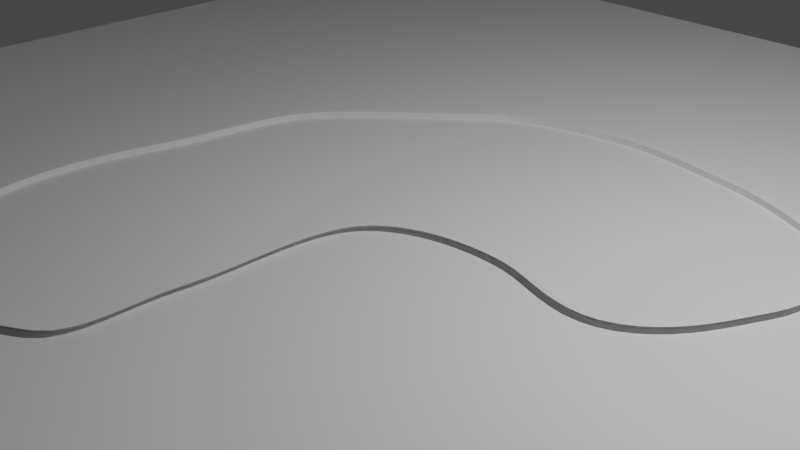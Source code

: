 # Source: Lake_concept.blend  (saved by Blender 2.92.15; exported with 4.5.12 LTS)
import bpy
from mathutils import Matrix  # noqa: F401  (used for matrix-valued properties, if any)

bpy.ops.wm.read_factory_settings(use_empty=True)
scene = bpy.context.scene
scene.name = 'Scene'

# ---- collections
col_collection = bpy.data.collections.new('Collection'); scene.collection.children.link(col_collection)

# ---- world
world_world = bpy.data.worlds.new('World'); scene.world = world_world
world_world.use_nodes = True; world_world.node_tree.nodes.clear()
_N = world_world.node_tree.nodes; _L = world_world.node_tree.links
n0 = _N.new('ShaderNodeOutputWorld'); n0.name = 'World Output'; n0.location = (300, 300)
n1 = _N.new('ShaderNodeBackground'); n1.name = 'Background'; n1.location = (10, 300)
n1.inputs[0].default_value = (0.05088, 0.05088, 0.05088, 1.0)
_L.new(n1.outputs[0], n0.inputs[0])
n0.is_active_output = True
world_world.color = (0.05088, 0.05088, 0.05088)
world_world.use_sun_shadow = False
world_world.sun_shadow_jitter_overblur = 0.0

# ---- cameras
cam_camera = bpy.data.cameras.new('Camera')
cam_camera.clip_end = 100.0
cam_camera.ortho_scale = 7.314

# ---- lights
light_light = bpy.data.lights.new('Light', 'POINT')
light_light.transmission_factor = 0.0
light_light.energy = 1000.0
light_light.shadow_soft_size = 0.1
light_light.shadow_maximum_resolution = 0.006
light_light.use_absolute_resolution = True

# ---- meshes
me_plane = bpy.data.meshes.new('Plane')
me_plane.from_pydata([(-8.2, -8.2, 0.0), (8.2, -8.2, 0.0), (-8.2, 8.2, 0.0), (8.2, 8.2, 0.0)], [], [(0, 1, 3, 2)])
_uv = me_plane.uv_layers.new(name='UVMap')
_uv.uv.foreach_set('vector', [0.0, 0.0, 1.0, 0.0, 1.0, 1.0, 0.0, 1.0])
me_plane.use_remesh_fix_poles = True
me_plane.use_remesh_preserve_attributes = False
me_plane.use_mirror_vertex_groups = False
me_plane.update()
me_plane_001 = bpy.data.meshes.new('Plane.001')
me_plane_001.from_pydata([(-0.07476, -0.07476, 0.0), (0.07476, -0.07476, 0.0), (-0.07476, 0.07476, 0.0), (0.07476, 0.07476, 0.0), (-0.07476, 0.07476, -0.08318), (0.07476, 0.07476, -0.08318)], [], [(0, 1, 3, 2), (2, 3, 5, 4)])
_uv = me_plane_001.uv_layers.new(name='UVMap')
_uv.uv.foreach_set('vector', [0.0, 0.0, 1.0, 0.0, 1.0, 1.0, 0.0, 1.0, 0.0, 1.0, 1.0, 1.0, 1.0, 1.0, 0.0, 1.0])
me_plane_001.use_remesh_fix_poles = True
me_plane_001.use_remesh_preserve_attributes = False
me_plane_001.use_mirror_vertex_groups = False
me_plane_001.update()

# ---- curves / text
cu_beziercurve = bpy.data.curves.new('BezierCurve', 'CURVE')
cu_beziercurve.dimensions = '3D'
_sp = cu_beziercurve.splines.new('BEZIER'); _sp.bezier_points.add(15)
_sp.bezier_points.foreach_set('co', [-3.152, -3.149, 0.0, -3.36, -1.494, 0.0, -3.121, -0.2583, 0.0, -2.791, 1.173, 0.0, -1.23, 2.723, 0.0, 0.2427, 3.239, 0.0, 1.85, 3.076, 0.0, 2.933, 2.687, 0.0, 3.576, 1.955, 0.0, 3.523, 0.9706, 0.0, 2.812, -0.04849, 0.0, 1.533, 0.0424, 0.0, -0.04347, -0.3654, 0.0, -0.3033, -2.373, 0.0, -0.547, -3.728, 0.0, -1.775, -4.285, 0.0])
_sp.bezier_points.foreach_set('handle_left', [-2.757, -4.109, 0.0, -3.417, -1.983, 0.0, -3.163, -0.6089, 0.0, -3.004, 0.8556, 0.0, -2.171, 1.871, 0.0, -0.363, 3.156, 0.0, 1.426, 3.144, 0.0, 2.619, 2.835, 0.0, 3.468, 2.311, 0.0, 3.675, 1.277, 0.0, 3.225, 0.2089, 0.0, 1.907, -0.02177, 0.0, 0.3634, 0.08941, 0.0, -0.2232, -1.755, 0.0, -0.1734, -3.53, 0.0, -1.301, -4.273, 0.0])
_sp.bezier_points.foreach_set('handle_right', [-3.397, -2.554, 0.0, -3.302, -1.006, 0.0, -3.026, 0.5289, 0.0, -2.57, 1.5, 0.0, -0.9271, 2.997, 0.0, 0.8402, 3.322, 0.0, 2.268, 3.01, 0.0, 3.252, 2.536, 0.0, 3.691, 1.579, 0.0, 3.375, 0.6742, 0.0, 2.377, -0.3204, 0.0, 1.165, 0.1055, 0.0, -0.4422, -0.8112, 0.0, -0.3804, -2.967, 0.0, -0.9222, -3.927, 0.0, -2.258, -4.297, 0.0])
for _p, _l, _r in zip(_sp.bezier_points, ['ALIGNED', 'ALIGNED', 'ALIGNED', 'ALIGNED', 'ALIGNED', 'ALIGNED', 'ALIGNED', 'ALIGNED', 'ALIGNED', 'ALIGNED', 'ALIGNED', 'ALIGNED', 'ALIGNED', 'ALIGNED', 'ALIGNED', 'ALIGNED'], ['ALIGNED', 'ALIGNED', 'ALIGNED', 'ALIGNED', 'ALIGNED', 'ALIGNED', 'ALIGNED', 'ALIGNED', 'ALIGNED', 'ALIGNED', 'ALIGNED', 'ALIGNED', 'ALIGNED', 'ALIGNED', 'ALIGNED', 'ALIGNED']): _p.handle_left_type = _l; _p.handle_right_type = _r
_sp.order_u = 0
_sp.order_v = 0
_sp.use_cyclic_u = True
cu_beziercurve.use_path = True
cu_beziercurve.use_path_clamp = True
cu_beziercurve.fill_mode = 'FULL'

# ---- objects
ob_light = bpy.data.objects.new('Light', light_light)
ob_camera = bpy.data.objects.new('Camera', cam_camera)
ob_beziercurve = bpy.data.objects.new('BezierCurve', cu_beziercurve)
ob_plane = bpy.data.objects.new('Plane', me_plane)
ob_plane_001 = bpy.data.objects.new('Plane.001', me_plane_001)

# ---- transforms, parenting, visibility, modifiers, constraints
ob_light.location = (4.076, 1.005, 5.904)
ob_light.rotation_euler = (0.6503, 0.05522, 1.866)
ob_light.lock_rotations_4d = False
ob_light.empty_display_type = 'ARROWS'
ob_light.color = (0.0, 0.0, 0.0, 0.0)
ob_light.lineart.crease_threshold = 0.0
ob_camera.location = (7.359, -6.926, 4.958)
ob_camera.rotation_euler = (1.109, 0.0, 0.8149)
ob_camera.lock_rotations_4d = False
ob_camera.empty_display_type = 'ARROWS'
ob_camera.color = (0.0, 0.0, 0.0, 0.0)
ob_camera.display_type = 'WIRE'
ob_camera.lineart.crease_threshold = 0.0
ob_beziercurve.location = (0.0, 0.0, 0.0)
ob_beziercurve.lineart.crease_threshold = 0.0
ob_plane.location = (0.0, 0.0, 0.0)
ob_plane.lineart.crease_threshold = 0.0
ob_plane_001.location = (0.0, 0.0, 0.0)
ob_plane_001.rotation_euler = (1.571, -0.0, 0.0)
ob_plane_001.lineart.crease_threshold = 0.0
_m = ob_plane_001.modifiers.new('Array', 'ARRAY')
_m.fit_type = 'FIT_CURVE'
_m.count = 26
_m.curve = ob_beziercurve
_m = ob_plane_001.modifiers.new('Curve', 'CURVE')
_m.object = ob_beziercurve

# ---- collection membership
col_collection.objects.link(ob_light)
col_collection.objects.link(ob_camera)
col_collection.objects.link(ob_beziercurve)
col_collection.objects.link(ob_plane)
col_collection.objects.link(ob_plane_001)

# ---- scene / render settings (as saved in the file)
scene.camera = ob_camera
scene.frame_start = 1; scene.frame_end = 250; scene.frame_set(1)
scene.render.engine = 'BLENDER_EEVEE_NEXT'
scene.cycles.use_denoising = False
scene.cycles.samples = 128
scene.cycles.sampling_pattern = 'TABULATED_SOBOL'
scene.cycles.use_adaptive_sampling = False
scene.cycles.use_light_tree = False
scene.view_settings.view_transform = 'Filmic'
bpy.context.view_layer.update()
